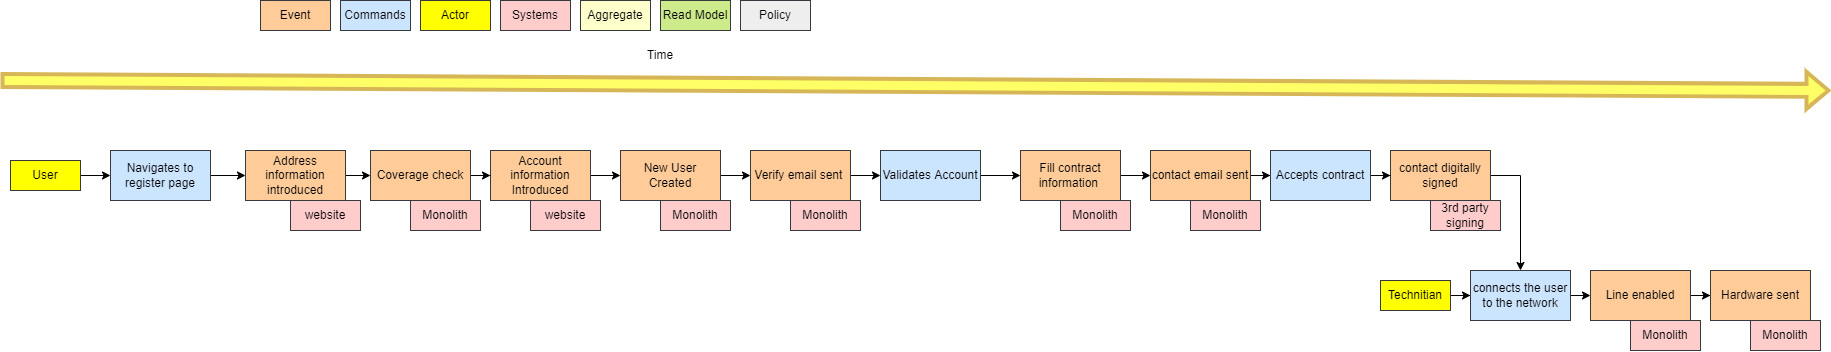

The diagram above was exported from draw.io. Its source (the exported page's mxGraphModel, read from the mxfile embedded in the PNG):
<mxGraphModel dx="2698" dy="940" grid="1" gridSize="10" guides="1" tooltips="1" connect="1" arrows="1" fold="1" page="1" pageScale="1" pageWidth="850" pageHeight="1100" math="0" shadow="0">
  <root>
    <mxCell id="0" />
    <mxCell id="1" parent="0" />
    <mxCell id="6ie2PmmrPyROQ5ngGDJy-1" value="Time" style="text;html=1;strokeColor=none;fillColor=none;align=center;verticalAlign=middle;whiteSpace=wrap;rounded=0;" vertex="1" parent="1">
      <mxGeometry x="400" y="60" width="60" height="30" as="geometry" />
    </mxCell>
    <mxCell id="6ie2PmmrPyROQ5ngGDJy-2" value="Event" style="rounded=0;whiteSpace=wrap;html=1;fillColor=#ffcc99;strokeColor=#36393d;" vertex="1" parent="1">
      <mxGeometry x="30" y="20" width="70" height="30" as="geometry" />
    </mxCell>
    <mxCell id="6ie2PmmrPyROQ5ngGDJy-3" style="edgeStyle=orthogonalEdgeStyle;rounded=0;orthogonalLoop=1;jettySize=auto;html=1;entryX=0;entryY=0.5;entryDx=0;entryDy=0;" edge="1" parent="1" source="6ie2PmmrPyROQ5ngGDJy-4" target="6ie2PmmrPyROQ5ngGDJy-21">
      <mxGeometry relative="1" as="geometry" />
    </mxCell>
    <mxCell id="6ie2PmmrPyROQ5ngGDJy-4" value="Navigates to register page" style="rounded=0;whiteSpace=wrap;html=1;fillColor=#cce5ff;strokeColor=#36393d;" vertex="1" parent="1">
      <mxGeometry x="-120" y="170" width="100" height="50" as="geometry" />
    </mxCell>
    <mxCell id="6ie2PmmrPyROQ5ngGDJy-5" value="Systems" style="rounded=0;whiteSpace=wrap;html=1;fillColor=#ffcccc;strokeColor=#36393d;" vertex="1" parent="1">
      <mxGeometry x="270" y="20" width="70" height="30" as="geometry" />
    </mxCell>
    <mxCell id="6ie2PmmrPyROQ5ngGDJy-6" value="Aggregate" style="rounded=0;whiteSpace=wrap;html=1;fillColor=#FFFFCC;strokeColor=#36393d;" vertex="1" parent="1">
      <mxGeometry x="350" y="20" width="70" height="30" as="geometry" />
    </mxCell>
    <mxCell id="6ie2PmmrPyROQ5ngGDJy-7" value="Read Model" style="rounded=0;whiteSpace=wrap;html=1;fillColor=#cdeb8b;strokeColor=#36393d;" vertex="1" parent="1">
      <mxGeometry x="430" y="20" width="70" height="30" as="geometry" />
    </mxCell>
    <mxCell id="6ie2PmmrPyROQ5ngGDJy-8" value="Policy" style="rounded=0;whiteSpace=wrap;html=1;fillColor=#eeeeee;strokeColor=#36393d;" vertex="1" parent="1">
      <mxGeometry x="510" y="20" width="70" height="30" as="geometry" />
    </mxCell>
    <mxCell id="6ie2PmmrPyROQ5ngGDJy-9" value="" style="shape=flexArrow;endArrow=classic;html=1;rounded=0;strokeWidth=4;fillColor=#FFFF66;strokeColor=#d6b656;" edge="1" parent="1">
      <mxGeometry width="50" height="50" relative="1" as="geometry">
        <mxPoint x="-230" y="100" as="sourcePoint" />
        <mxPoint x="1600" y="110" as="targetPoint" />
      </mxGeometry>
    </mxCell>
    <mxCell id="6ie2PmmrPyROQ5ngGDJy-10" style="edgeStyle=orthogonalEdgeStyle;rounded=0;orthogonalLoop=1;jettySize=auto;html=1;entryX=0;entryY=0.5;entryDx=0;entryDy=0;" edge="1" parent="1" source="6ie2PmmrPyROQ5ngGDJy-11" target="6ie2PmmrPyROQ5ngGDJy-15">
      <mxGeometry relative="1" as="geometry" />
    </mxCell>
    <mxCell id="6ie2PmmrPyROQ5ngGDJy-11" value="Account information Introduced" style="rounded=0;whiteSpace=wrap;html=1;fillColor=#ffcc99;strokeColor=#36393d;" vertex="1" parent="1">
      <mxGeometry x="260" y="170" width="100" height="50" as="geometry" />
    </mxCell>
    <mxCell id="6ie2PmmrPyROQ5ngGDJy-12" value="" style="edgeStyle=orthogonalEdgeStyle;rounded=0;orthogonalLoop=1;jettySize=auto;html=1;" edge="1" parent="1" source="6ie2PmmrPyROQ5ngGDJy-13" target="6ie2PmmrPyROQ5ngGDJy-45">
      <mxGeometry relative="1" as="geometry" />
    </mxCell>
    <mxCell id="6ie2PmmrPyROQ5ngGDJy-13" value="Verify email sent&amp;nbsp;" style="rounded=0;whiteSpace=wrap;html=1;fillColor=#ffcc99;strokeColor=#36393d;" vertex="1" parent="1">
      <mxGeometry x="520" y="170" width="100" height="50" as="geometry" />
    </mxCell>
    <mxCell id="6ie2PmmrPyROQ5ngGDJy-14" style="edgeStyle=orthogonalEdgeStyle;rounded=0;orthogonalLoop=1;jettySize=auto;html=1;entryX=0;entryY=0.5;entryDx=0;entryDy=0;" edge="1" parent="1" source="6ie2PmmrPyROQ5ngGDJy-15" target="6ie2PmmrPyROQ5ngGDJy-13">
      <mxGeometry relative="1" as="geometry" />
    </mxCell>
    <mxCell id="6ie2PmmrPyROQ5ngGDJy-15" value="New User Created" style="rounded=0;whiteSpace=wrap;html=1;fillColor=#ffcc99;strokeColor=#36393d;" vertex="1" parent="1">
      <mxGeometry x="390" y="170" width="100" height="50" as="geometry" />
    </mxCell>
    <mxCell id="6ie2PmmrPyROQ5ngGDJy-16" style="edgeStyle=orthogonalEdgeStyle;rounded=0;orthogonalLoop=1;jettySize=auto;html=1;" edge="1" parent="1" source="6ie2PmmrPyROQ5ngGDJy-17" target="6ie2PmmrPyROQ5ngGDJy-23">
      <mxGeometry relative="1" as="geometry" />
    </mxCell>
    <mxCell id="6ie2PmmrPyROQ5ngGDJy-17" value="Fill contract information&amp;nbsp;" style="rounded=0;whiteSpace=wrap;html=1;fillColor=#ffcc99;strokeColor=#36393d;" vertex="1" parent="1">
      <mxGeometry x="790" y="170" width="100" height="50" as="geometry" />
    </mxCell>
    <mxCell id="6ie2PmmrPyROQ5ngGDJy-18" style="edgeStyle=orthogonalEdgeStyle;rounded=0;orthogonalLoop=1;jettySize=auto;html=1;entryX=0;entryY=0.5;entryDx=0;entryDy=0;" edge="1" parent="1" source="6ie2PmmrPyROQ5ngGDJy-19" target="6ie2PmmrPyROQ5ngGDJy-11">
      <mxGeometry relative="1" as="geometry" />
    </mxCell>
    <mxCell id="6ie2PmmrPyROQ5ngGDJy-19" value="Coverage check" style="rounded=0;whiteSpace=wrap;html=1;fillColor=#ffcc99;strokeColor=#36393d;" vertex="1" parent="1">
      <mxGeometry x="140" y="170" width="100" height="50" as="geometry" />
    </mxCell>
    <mxCell id="6ie2PmmrPyROQ5ngGDJy-20" style="edgeStyle=orthogonalEdgeStyle;rounded=0;orthogonalLoop=1;jettySize=auto;html=1;entryX=0;entryY=0.5;entryDx=0;entryDy=0;" edge="1" parent="1" source="6ie2PmmrPyROQ5ngGDJy-21" target="6ie2PmmrPyROQ5ngGDJy-19">
      <mxGeometry relative="1" as="geometry" />
    </mxCell>
    <mxCell id="6ie2PmmrPyROQ5ngGDJy-21" value="Address information introduced" style="rounded=0;whiteSpace=wrap;html=1;fillColor=#ffcc99;strokeColor=#36393d;" vertex="1" parent="1">
      <mxGeometry x="15" y="170" width="100" height="50" as="geometry" />
    </mxCell>
    <mxCell id="6ie2PmmrPyROQ5ngGDJy-22" value="" style="edgeStyle=orthogonalEdgeStyle;rounded=0;orthogonalLoop=1;jettySize=auto;html=1;" edge="1" parent="1" source="6ie2PmmrPyROQ5ngGDJy-23" target="6ie2PmmrPyROQ5ngGDJy-47">
      <mxGeometry relative="1" as="geometry" />
    </mxCell>
    <mxCell id="6ie2PmmrPyROQ5ngGDJy-23" value="contact email sent" style="rounded=0;whiteSpace=wrap;html=1;fillColor=#ffcc99;strokeColor=#36393d;" vertex="1" parent="1">
      <mxGeometry x="920" y="170" width="100" height="50" as="geometry" />
    </mxCell>
    <mxCell id="6ie2PmmrPyROQ5ngGDJy-24" style="edgeStyle=orthogonalEdgeStyle;rounded=0;orthogonalLoop=1;jettySize=auto;html=1;entryX=0.5;entryY=0;entryDx=0;entryDy=0;exitX=1;exitY=0.5;exitDx=0;exitDy=0;" edge="1" parent="1" source="6ie2PmmrPyROQ5ngGDJy-25" target="6ie2PmmrPyROQ5ngGDJy-49">
      <mxGeometry relative="1" as="geometry" />
    </mxCell>
    <mxCell id="6ie2PmmrPyROQ5ngGDJy-25" value="contact digitally signed" style="rounded=0;whiteSpace=wrap;html=1;fillColor=#ffcc99;strokeColor=#36393d;" vertex="1" parent="1">
      <mxGeometry x="1160" y="170" width="100" height="50" as="geometry" />
    </mxCell>
    <mxCell id="6ie2PmmrPyROQ5ngGDJy-26" style="edgeStyle=orthogonalEdgeStyle;rounded=0;orthogonalLoop=1;jettySize=auto;html=1;exitX=1;exitY=0.5;exitDx=0;exitDy=0;" edge="1" parent="1" source="6ie2PmmrPyROQ5ngGDJy-27" target="6ie2PmmrPyROQ5ngGDJy-28">
      <mxGeometry relative="1" as="geometry" />
    </mxCell>
    <mxCell id="6ie2PmmrPyROQ5ngGDJy-27" value="Line enabled" style="rounded=0;whiteSpace=wrap;html=1;fillColor=#ffcc99;strokeColor=#36393d;" vertex="1" parent="1">
      <mxGeometry x="1360" y="290" width="100" height="50" as="geometry" />
    </mxCell>
    <mxCell id="6ie2PmmrPyROQ5ngGDJy-28" value="Hardware sent" style="rounded=0;whiteSpace=wrap;html=1;fillColor=#ffcc99;strokeColor=#36393d;" vertex="1" parent="1">
      <mxGeometry x="1480" y="290" width="100" height="50" as="geometry" />
    </mxCell>
    <mxCell id="6ie2PmmrPyROQ5ngGDJy-29" value="website" style="rounded=0;whiteSpace=wrap;html=1;fillColor=#ffcccc;strokeColor=#36393d;" vertex="1" parent="1">
      <mxGeometry x="60" y="220" width="70" height="30" as="geometry" />
    </mxCell>
    <mxCell id="6ie2PmmrPyROQ5ngGDJy-30" value="Monolith" style="rounded=0;whiteSpace=wrap;html=1;fillColor=#ffcccc;strokeColor=#36393d;" vertex="1" parent="1">
      <mxGeometry x="180" y="220" width="70" height="30" as="geometry" />
    </mxCell>
    <mxCell id="6ie2PmmrPyROQ5ngGDJy-31" value="Monolith" style="rounded=0;whiteSpace=wrap;html=1;fillColor=#ffcccc;strokeColor=#36393d;" vertex="1" parent="1">
      <mxGeometry x="430" y="220" width="70" height="30" as="geometry" />
    </mxCell>
    <mxCell id="6ie2PmmrPyROQ5ngGDJy-32" value="Monolith" style="rounded=0;whiteSpace=wrap;html=1;fillColor=#ffcccc;strokeColor=#36393d;" vertex="1" parent="1">
      <mxGeometry x="560" y="220" width="70" height="30" as="geometry" />
    </mxCell>
    <mxCell id="6ie2PmmrPyROQ5ngGDJy-33" value="website" style="rounded=0;whiteSpace=wrap;html=1;fillColor=#ffcccc;strokeColor=#36393d;" vertex="1" parent="1">
      <mxGeometry x="300" y="220" width="70" height="30" as="geometry" />
    </mxCell>
    <mxCell id="6ie2PmmrPyROQ5ngGDJy-34" value="Monolith" style="rounded=0;whiteSpace=wrap;html=1;fillColor=#ffcccc;strokeColor=#36393d;" vertex="1" parent="1">
      <mxGeometry x="830" y="220" width="70" height="30" as="geometry" />
    </mxCell>
    <mxCell id="6ie2PmmrPyROQ5ngGDJy-35" value="Monolith" style="rounded=0;whiteSpace=wrap;html=1;fillColor=#ffcccc;strokeColor=#36393d;" vertex="1" parent="1">
      <mxGeometry x="960" y="220" width="70" height="30" as="geometry" />
    </mxCell>
    <mxCell id="6ie2PmmrPyROQ5ngGDJy-36" value="3rd party signing" style="rounded=0;whiteSpace=wrap;html=1;fillColor=#ffcccc;strokeColor=#36393d;" vertex="1" parent="1">
      <mxGeometry x="1200" y="220" width="70" height="30" as="geometry" />
    </mxCell>
    <mxCell id="6ie2PmmrPyROQ5ngGDJy-37" value="Monolith" style="rounded=0;whiteSpace=wrap;html=1;fillColor=#ffcccc;strokeColor=#36393d;" vertex="1" parent="1">
      <mxGeometry x="1400" y="340" width="70" height="30" as="geometry" />
    </mxCell>
    <mxCell id="6ie2PmmrPyROQ5ngGDJy-38" value="Monolith" style="rounded=0;whiteSpace=wrap;html=1;fillColor=#ffcccc;strokeColor=#36393d;" vertex="1" parent="1">
      <mxGeometry x="1520" y="340" width="70" height="30" as="geometry" />
    </mxCell>
    <mxCell id="6ie2PmmrPyROQ5ngGDJy-39" value="Actor" style="rounded=0;whiteSpace=wrap;html=1;fillColor=#FFFF00;strokeColor=#36393d;" vertex="1" parent="1">
      <mxGeometry x="190" y="20" width="70" height="30" as="geometry" />
    </mxCell>
    <mxCell id="6ie2PmmrPyROQ5ngGDJy-40" value="" style="edgeStyle=orthogonalEdgeStyle;rounded=0;orthogonalLoop=1;jettySize=auto;html=1;" edge="1" parent="1" source="6ie2PmmrPyROQ5ngGDJy-41" target="6ie2PmmrPyROQ5ngGDJy-4">
      <mxGeometry relative="1" as="geometry" />
    </mxCell>
    <mxCell id="6ie2PmmrPyROQ5ngGDJy-41" value="User" style="rounded=0;whiteSpace=wrap;html=1;fillColor=#FFFF00;strokeColor=#36393d;" vertex="1" parent="1">
      <mxGeometry x="-220" y="180" width="70" height="30" as="geometry" />
    </mxCell>
    <mxCell id="6ie2PmmrPyROQ5ngGDJy-42" style="edgeStyle=orthogonalEdgeStyle;rounded=0;orthogonalLoop=1;jettySize=auto;html=1;entryX=0;entryY=0.5;entryDx=0;entryDy=0;" edge="1" parent="1" source="6ie2PmmrPyROQ5ngGDJy-43" target="6ie2PmmrPyROQ5ngGDJy-49">
      <mxGeometry relative="1" as="geometry" />
    </mxCell>
    <mxCell id="6ie2PmmrPyROQ5ngGDJy-43" value="Technitian" style="rounded=0;whiteSpace=wrap;html=1;fillColor=#FFFF00;strokeColor=#36393d;" vertex="1" parent="1">
      <mxGeometry x="1150" y="300" width="70" height="30" as="geometry" />
    </mxCell>
    <mxCell id="6ie2PmmrPyROQ5ngGDJy-44" style="edgeStyle=orthogonalEdgeStyle;rounded=0;orthogonalLoop=1;jettySize=auto;html=1;entryX=0;entryY=0.5;entryDx=0;entryDy=0;" edge="1" parent="1" source="6ie2PmmrPyROQ5ngGDJy-45" target="6ie2PmmrPyROQ5ngGDJy-17">
      <mxGeometry relative="1" as="geometry" />
    </mxCell>
    <mxCell id="6ie2PmmrPyROQ5ngGDJy-45" value="Validates Account" style="rounded=0;whiteSpace=wrap;html=1;fillColor=#cce5ff;strokeColor=#36393d;" vertex="1" parent="1">
      <mxGeometry x="650" y="170" width="100" height="50" as="geometry" />
    </mxCell>
    <mxCell id="6ie2PmmrPyROQ5ngGDJy-46" style="edgeStyle=orthogonalEdgeStyle;rounded=0;orthogonalLoop=1;jettySize=auto;html=1;entryX=0;entryY=0.5;entryDx=0;entryDy=0;" edge="1" parent="1" source="6ie2PmmrPyROQ5ngGDJy-47" target="6ie2PmmrPyROQ5ngGDJy-25">
      <mxGeometry relative="1" as="geometry" />
    </mxCell>
    <mxCell id="6ie2PmmrPyROQ5ngGDJy-47" value="Accepts contract" style="rounded=0;whiteSpace=wrap;html=1;fillColor=#cce5ff;strokeColor=#36393d;" vertex="1" parent="1">
      <mxGeometry x="1040" y="170" width="100" height="50" as="geometry" />
    </mxCell>
    <mxCell id="6ie2PmmrPyROQ5ngGDJy-48" style="edgeStyle=orthogonalEdgeStyle;rounded=0;orthogonalLoop=1;jettySize=auto;html=1;exitX=1;exitY=0.5;exitDx=0;exitDy=0;entryX=0;entryY=0.5;entryDx=0;entryDy=0;" edge="1" parent="1" source="6ie2PmmrPyROQ5ngGDJy-49" target="6ie2PmmrPyROQ5ngGDJy-27">
      <mxGeometry relative="1" as="geometry" />
    </mxCell>
    <mxCell id="6ie2PmmrPyROQ5ngGDJy-49" value="connects the user to the network" style="rounded=0;whiteSpace=wrap;html=1;fillColor=#cce5ff;strokeColor=#36393d;" vertex="1" parent="1">
      <mxGeometry x="1240" y="290" width="100" height="50" as="geometry" />
    </mxCell>
    <mxCell id="6ie2PmmrPyROQ5ngGDJy-50" value="Commands" style="rounded=0;whiteSpace=wrap;html=1;fillColor=#cce5ff;strokeColor=#36393d;" vertex="1" parent="1">
      <mxGeometry x="110" y="20" width="70" height="30" as="geometry" />
    </mxCell>
  </root>
</mxGraphModel>